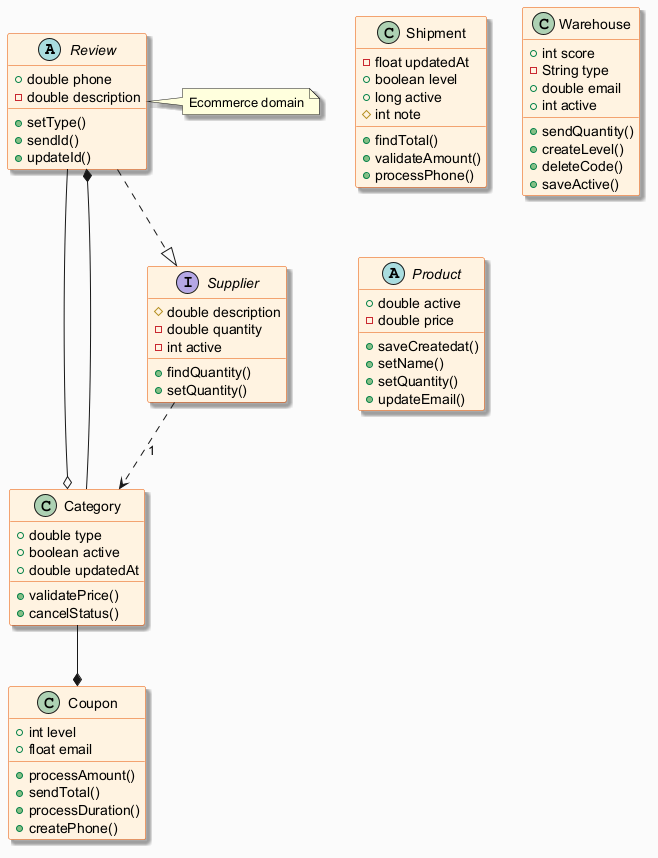

The diagram above was rendered by PlantUML. Its source (embedded in the PNG):
@startuml
skinparam backgroundColor #FAFAFA
skinparam classBackgroundColor #FFF3E0
skinparam classBorderColor #E65100
skinparam shadowing true
abstract class Review {
  +double phone
  -double description
  +setType()
  +sendId()
  +updateId()
}
class Category {
  +double type
  +boolean active
  +double updatedAt
  +validatePrice()
  +cancelStatus()
}
class Coupon {
  +int level
  +float email
  +processAmount()
  +sendTotal()
  +processDuration()
  +createPhone()
}
class Shipment {
  -float updatedAt
  +boolean level
  +long active
  #int note
  +findTotal()
  +validateAmount()
  +processPhone()
}
interface Supplier {
  #double description
  -double quantity
  -int active
  +findQuantity()
  +setQuantity()
}
class Warehouse {
  +int score
  -String type
  +double email
  +int active
  +sendQuantity()
  +createLevel()
  +deleteCode()
  +saveActive()
}
abstract class Product {
  +double active
  -double price
  +saveCreatedat()
  +setName()
  +setQuantity()
  +updateEmail()
}
Category --* Review
Review --o Category
Review ..|> Supplier
Supplier ..> Category : "1"
Category --* Coupon
note right of Review : Ecommerce domain
@enduml